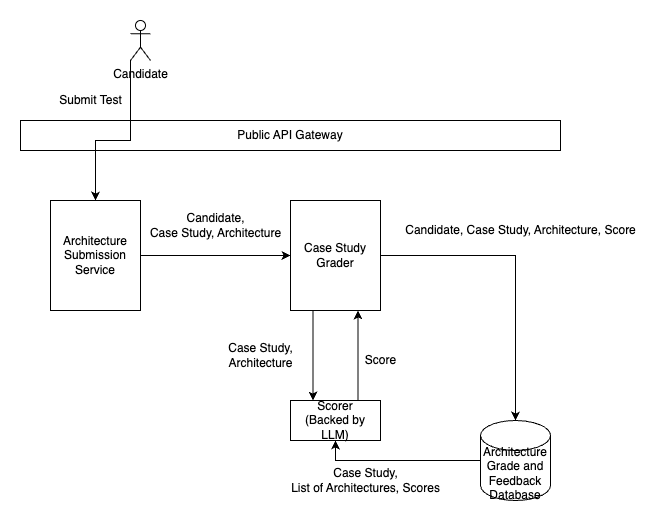

The diagram above was exported from draw.io. Its source (the exported page's mxGraphModel, read from the mxfile embedded in the PNG):
<mxGraphModel dx="680" dy="507" grid="1" gridSize="10" guides="1" tooltips="1" connect="1" arrows="1" fold="1" page="1" pageScale="1" pageWidth="850" pageHeight="1100" math="0" shadow="0">
  <root>
    <mxCell id="ReMxGjUeF3_v75C2Mm4D-0" />
    <mxCell id="ReMxGjUeF3_v75C2Mm4D-1" parent="ReMxGjUeF3_v75C2Mm4D-0" />
    <mxCell id="ReMxGjUeF3_v75C2Mm4D-3" value="Architecture Submission Service" style="rounded=0;whiteSpace=wrap;html=1;" vertex="1" parent="ReMxGjUeF3_v75C2Mm4D-1">
      <mxGeometry x="80" y="230" width="90" height="110" as="geometry" />
    </mxCell>
    <mxCell id="ReMxGjUeF3_v75C2Mm4D-4" style="edgeStyle=orthogonalEdgeStyle;rounded=0;orthogonalLoop=1;jettySize=auto;html=1;entryX=0;entryY=0.5;entryDx=0;entryDy=0;exitX=1;exitY=0.5;exitDx=0;exitDy=0;" edge="1" parent="ReMxGjUeF3_v75C2Mm4D-1" source="ReMxGjUeF3_v75C2Mm4D-3" target="ReMxGjUeF3_v75C2Mm4D-8">
      <mxGeometry relative="1" as="geometry">
        <mxPoint x="310" y="245" as="targetPoint" />
        <mxPoint x="270" y="285" as="sourcePoint" />
      </mxGeometry>
    </mxCell>
    <mxCell id="ReMxGjUeF3_v75C2Mm4D-6" style="edgeStyle=orthogonalEdgeStyle;rounded=0;orthogonalLoop=1;jettySize=auto;html=1;exitX=1;exitY=0.5;exitDx=0;exitDy=0;" edge="1" parent="ReMxGjUeF3_v75C2Mm4D-1" source="ReMxGjUeF3_v75C2Mm4D-8" target="ReMxGjUeF3_v75C2Mm4D-10">
      <mxGeometry relative="1" as="geometry" />
    </mxCell>
    <mxCell id="ReMxGjUeF3_v75C2Mm4D-7" style="edgeStyle=orthogonalEdgeStyle;rounded=0;orthogonalLoop=1;jettySize=auto;html=1;exitX=0.25;exitY=1;exitDx=0;exitDy=0;entryX=0.25;entryY=0;entryDx=0;entryDy=0;" edge="1" parent="ReMxGjUeF3_v75C2Mm4D-1" source="ReMxGjUeF3_v75C2Mm4D-8" target="ReMxGjUeF3_v75C2Mm4D-12">
      <mxGeometry relative="1" as="geometry" />
    </mxCell>
    <mxCell id="ReMxGjUeF3_v75C2Mm4D-8" value="Case Study Grader" style="rounded=0;whiteSpace=wrap;html=1;" vertex="1" parent="ReMxGjUeF3_v75C2Mm4D-1">
      <mxGeometry x="320" y="230" width="90" height="110" as="geometry" />
    </mxCell>
    <mxCell id="ReMxGjUeF3_v75C2Mm4D-9" style="edgeStyle=orthogonalEdgeStyle;rounded=0;orthogonalLoop=1;jettySize=auto;html=1;exitX=0;exitY=0.5;exitDx=0;exitDy=0;exitPerimeter=0;entryX=0.5;entryY=1;entryDx=0;entryDy=0;" edge="1" parent="ReMxGjUeF3_v75C2Mm4D-1" source="ReMxGjUeF3_v75C2Mm4D-10" target="ReMxGjUeF3_v75C2Mm4D-12">
      <mxGeometry relative="1" as="geometry" />
    </mxCell>
    <mxCell id="ReMxGjUeF3_v75C2Mm4D-10" value="Architecture Grade and Feedback Database" style="shape=cylinder3;whiteSpace=wrap;html=1;boundedLbl=1;backgroundOutline=1;size=15;" vertex="1" parent="ReMxGjUeF3_v75C2Mm4D-1">
      <mxGeometry x="510" y="450" width="70" height="80" as="geometry" />
    </mxCell>
    <mxCell id="ReMxGjUeF3_v75C2Mm4D-11" style="edgeStyle=orthogonalEdgeStyle;rounded=0;orthogonalLoop=1;jettySize=auto;html=1;exitX=0.75;exitY=0;exitDx=0;exitDy=0;entryX=0.75;entryY=1;entryDx=0;entryDy=0;" edge="1" parent="ReMxGjUeF3_v75C2Mm4D-1" source="ReMxGjUeF3_v75C2Mm4D-12" target="ReMxGjUeF3_v75C2Mm4D-8">
      <mxGeometry relative="1" as="geometry" />
    </mxCell>
    <mxCell id="ReMxGjUeF3_v75C2Mm4D-12" value="Scorer &lt;br&gt;(Backed by LLM)" style="rounded=0;whiteSpace=wrap;html=1;" vertex="1" parent="ReMxGjUeF3_v75C2Mm4D-1">
      <mxGeometry x="320" y="430" width="90" height="40" as="geometry" />
    </mxCell>
    <mxCell id="ReMxGjUeF3_v75C2Mm4D-13" value="Public API Gateway" style="rounded=0;whiteSpace=wrap;html=1;" vertex="1" parent="ReMxGjUeF3_v75C2Mm4D-1">
      <mxGeometry x="50" y="150" width="540" height="30" as="geometry" />
    </mxCell>
    <mxCell id="ReMxGjUeF3_v75C2Mm4D-14" style="edgeStyle=orthogonalEdgeStyle;rounded=0;orthogonalLoop=1;jettySize=auto;html=1;entryX=0.5;entryY=0;entryDx=0;entryDy=0;exitX=0;exitY=1;exitDx=0;exitDy=0;exitPerimeter=0;" edge="1" parent="ReMxGjUeF3_v75C2Mm4D-1" source="ReMxGjUeF3_v75C2Mm4D-15" target="ReMxGjUeF3_v75C2Mm4D-3">
      <mxGeometry relative="1" as="geometry">
        <mxPoint x="170" y="110" as="sourcePoint" />
        <Array as="points">
          <mxPoint x="160" y="170" />
          <mxPoint x="125" y="170" />
        </Array>
      </mxGeometry>
    </mxCell>
    <mxCell id="ReMxGjUeF3_v75C2Mm4D-15" value="Candidate" style="shape=umlActor;verticalLabelPosition=bottom;verticalAlign=top;html=1;outlineConnect=0;" vertex="1" parent="ReMxGjUeF3_v75C2Mm4D-1">
      <mxGeometry x="160" y="50" width="20" height="40" as="geometry" />
    </mxCell>
    <mxCell id="ReMxGjUeF3_v75C2Mm4D-16" value="Submit Test" style="text;html=1;align=center;verticalAlign=middle;resizable=0;points=[];autosize=1;strokeColor=none;fillColor=none;" vertex="1" parent="ReMxGjUeF3_v75C2Mm4D-1">
      <mxGeometry x="80" y="120" width="80" height="20" as="geometry" />
    </mxCell>
    <mxCell id="ReMxGjUeF3_v75C2Mm4D-17" value="Candidate, &lt;br&gt;Case Study, Architecture" style="text;html=1;align=center;verticalAlign=middle;resizable=0;points=[];autosize=1;strokeColor=none;fillColor=none;" vertex="1" parent="ReMxGjUeF3_v75C2Mm4D-1">
      <mxGeometry x="170" y="240" width="150" height="30" as="geometry" />
    </mxCell>
    <mxCell id="ReMxGjUeF3_v75C2Mm4D-18" value="Case Study, &lt;br&gt;List of Architectures, Scores" style="text;html=1;align=center;verticalAlign=middle;resizable=0;points=[];autosize=1;strokeColor=none;fillColor=none;" vertex="1" parent="ReMxGjUeF3_v75C2Mm4D-1">
      <mxGeometry x="315" y="495" width="160" height="30" as="geometry" />
    </mxCell>
    <mxCell id="ReMxGjUeF3_v75C2Mm4D-19" value="Case Study,&lt;br&gt;Architecture" style="text;html=1;align=center;verticalAlign=middle;resizable=0;points=[];autosize=1;strokeColor=none;fillColor=none;" vertex="1" parent="ReMxGjUeF3_v75C2Mm4D-1">
      <mxGeometry x="250" y="370" width="80" height="30" as="geometry" />
    </mxCell>
    <mxCell id="ReMxGjUeF3_v75C2Mm4D-20" value="Score" style="text;html=1;align=center;verticalAlign=middle;resizable=0;points=[];autosize=1;strokeColor=none;fillColor=none;" vertex="1" parent="ReMxGjUeF3_v75C2Mm4D-1">
      <mxGeometry x="385" y="380" width="50" height="20" as="geometry" />
    </mxCell>
    <mxCell id="ReMxGjUeF3_v75C2Mm4D-21" value="Candidate, Case Study, Architecture, Score" style="text;html=1;align=center;verticalAlign=middle;resizable=0;points=[];autosize=1;strokeColor=none;fillColor=none;" vertex="1" parent="ReMxGjUeF3_v75C2Mm4D-1">
      <mxGeometry x="425" y="250" width="250" height="20" as="geometry" />
    </mxCell>
  </root>
</mxGraphModel>